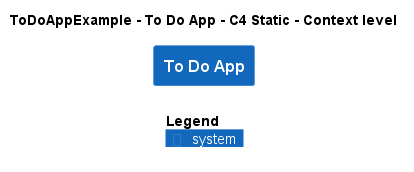

The diagram above was rendered by PlantUML. Its source (embedded in the PNG):
@startuml
!include ..\..\..\.c4s\C4_Context.puml

AddElementTag("c4interflow:lifecycle:new", $bgColor=green, $fontColor=#ffffff, $borderColor=green, $shadowing="False")
AddElementTag("c4interflow:lifecycle:changed", $bgColor=orange, $fontColor=#ffffff, $borderColor=orange, $shadowing="False")
AddElementTag("c4interflow:lifecycle:removed", $bgColor=red, $fontColor=#ffffff, $borderColor=red, $shadowing="False")

AddRelTag("c4interflow:lifecycle:new", $textColor=green, $lineColor=green)
AddRelTag("c4interflow:lifecycle:changed", $textColor=orange, $lineColor=orange)
AddRelTag("c4interflow:lifecycle:removed", $textColor=red, $lineColor=red)

SHOW_PERSON_PORTRAIT()
LAYOUT_TOP_DOWN()

skinparam linetype polyline

title ToDoAppExample - To Do App - C4 Static - Context level

System(ToDoAppExample.SoftwareSystems.ToDoApp, "To Do App", "")



SHOW_LEGEND()
@enduml